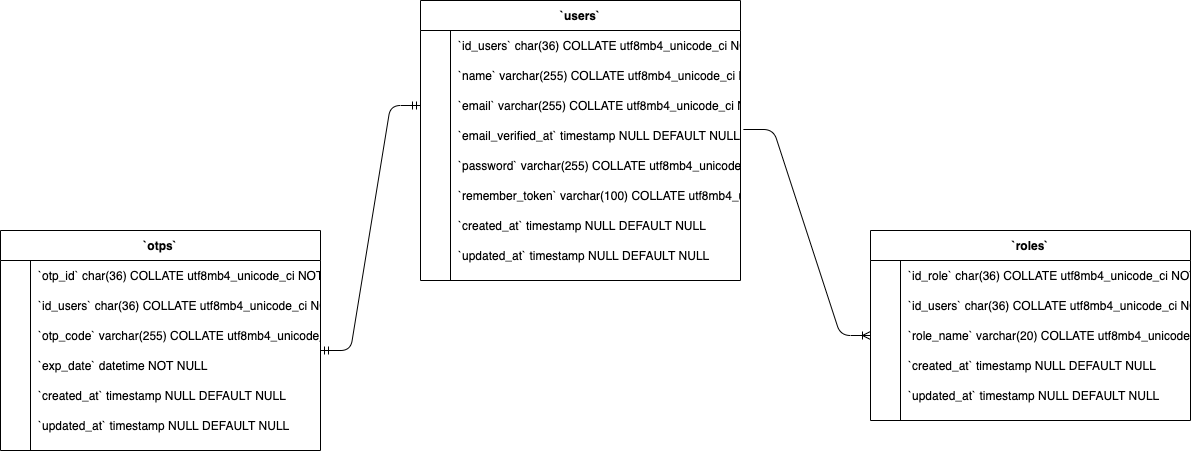

The diagram above was exported from draw.io. Its source (the exported page's mxGraphModel, read from the mxfile embedded in the PNG):
<mxGraphModel dx="1666" dy="826" grid="1" gridSize="10" guides="1" tooltips="1" connect="1" arrows="1" fold="1" page="1" pageScale="1" pageWidth="850" pageHeight="1100" math="0" shadow="0">
  <root>
    <mxCell id="0" />
    <mxCell id="1" parent="0" />
    <mxCell id="2" value="`otps`" style="shape=table;startSize=30;container=1;collapsible=1;childLayout=tableLayout;fixedRows=1;rowLines=0;fontStyle=1;align=center;resizeLast=1;" vertex="1" parent="1">
      <mxGeometry x="130" y="360" width="320" height="220" as="geometry" />
    </mxCell>
    <mxCell id="3" value="" style="shape=partialRectangle;collapsible=0;dropTarget=0;pointerEvents=0;fillColor=none;points=[[0,0.5],[1,0.5]];portConstraint=eastwest;top=0;left=0;right=0;bottom=0;" vertex="1" parent="2">
      <mxGeometry y="30" width="320" height="30" as="geometry" />
    </mxCell>
    <mxCell id="4" value="" style="shape=partialRectangle;overflow=hidden;connectable=0;fillColor=none;top=0;left=0;bottom=0;right=0;" vertex="1" parent="3">
      <mxGeometry width="30" height="30" as="geometry" />
    </mxCell>
    <mxCell id="5" value="`otp_id` char(36) COLLATE utf8mb4_unicode_ci NOT NULL" style="shape=partialRectangle;overflow=hidden;connectable=0;fillColor=none;top=0;left=0;bottom=0;right=0;align=left;spacingLeft=6;" vertex="1" parent="3">
      <mxGeometry x="30" width="290" height="30" as="geometry" />
    </mxCell>
    <mxCell id="6" value="" style="shape=partialRectangle;collapsible=0;dropTarget=0;pointerEvents=0;fillColor=none;points=[[0,0.5],[1,0.5]];portConstraint=eastwest;top=0;left=0;right=0;bottom=0;" vertex="1" parent="2">
      <mxGeometry y="60" width="320" height="30" as="geometry" />
    </mxCell>
    <mxCell id="7" value="" style="shape=partialRectangle;overflow=hidden;connectable=0;fillColor=none;top=0;left=0;bottom=0;right=0;" vertex="1" parent="6">
      <mxGeometry width="30" height="30" as="geometry" />
    </mxCell>
    <mxCell id="8" value="`id_users` char(36) COLLATE utf8mb4_unicode_ci NOT NULL" style="shape=partialRectangle;overflow=hidden;connectable=0;fillColor=none;top=0;left=0;bottom=0;right=0;align=left;spacingLeft=6;" vertex="1" parent="6">
      <mxGeometry x="30" width="290" height="30" as="geometry" />
    </mxCell>
    <mxCell id="9" value="" style="shape=partialRectangle;collapsible=0;dropTarget=0;pointerEvents=0;fillColor=none;points=[[0,0.5],[1,0.5]];portConstraint=eastwest;top=0;left=0;right=0;bottom=0;" vertex="1" parent="2">
      <mxGeometry y="90" width="320" height="30" as="geometry" />
    </mxCell>
    <mxCell id="10" value="" style="shape=partialRectangle;overflow=hidden;connectable=0;fillColor=none;top=0;left=0;bottom=0;right=0;" vertex="1" parent="9">
      <mxGeometry width="30" height="30" as="geometry" />
    </mxCell>
    <mxCell id="11" value="`otp_code` varchar(255) COLLATE utf8mb4_unicode_ci NOT NULL" style="shape=partialRectangle;overflow=hidden;connectable=0;fillColor=none;top=0;left=0;bottom=0;right=0;align=left;spacingLeft=6;" vertex="1" parent="9">
      <mxGeometry x="30" width="290" height="30" as="geometry" />
    </mxCell>
    <mxCell id="12" value="" style="shape=partialRectangle;collapsible=0;dropTarget=0;pointerEvents=0;fillColor=none;points=[[0,0.5],[1,0.5]];portConstraint=eastwest;top=0;left=0;right=0;bottom=0;" vertex="1" parent="2">
      <mxGeometry y="120" width="320" height="30" as="geometry" />
    </mxCell>
    <mxCell id="13" value="" style="shape=partialRectangle;overflow=hidden;connectable=0;fillColor=none;top=0;left=0;bottom=0;right=0;" vertex="1" parent="12">
      <mxGeometry width="30" height="30" as="geometry" />
    </mxCell>
    <mxCell id="14" value="`exp_date` datetime NOT NULL" style="shape=partialRectangle;overflow=hidden;connectable=0;fillColor=none;top=0;left=0;bottom=0;right=0;align=left;spacingLeft=6;" vertex="1" parent="12">
      <mxGeometry x="30" width="290" height="30" as="geometry" />
    </mxCell>
    <mxCell id="15" value="" style="shape=partialRectangle;collapsible=0;dropTarget=0;pointerEvents=0;fillColor=none;points=[[0,0.5],[1,0.5]];portConstraint=eastwest;top=0;left=0;right=0;bottom=0;" vertex="1" parent="2">
      <mxGeometry y="150" width="320" height="30" as="geometry" />
    </mxCell>
    <mxCell id="16" value="" style="shape=partialRectangle;overflow=hidden;connectable=0;fillColor=none;top=0;left=0;bottom=0;right=0;" vertex="1" parent="15">
      <mxGeometry width="30" height="30" as="geometry" />
    </mxCell>
    <mxCell id="17" value="`created_at` timestamp NULL DEFAULT NULL" style="shape=partialRectangle;overflow=hidden;connectable=0;fillColor=none;top=0;left=0;bottom=0;right=0;align=left;spacingLeft=6;" vertex="1" parent="15">
      <mxGeometry x="30" width="290" height="30" as="geometry" />
    </mxCell>
    <mxCell id="18" value="" style="shape=partialRectangle;collapsible=0;dropTarget=0;pointerEvents=0;fillColor=none;points=[[0,0.5],[1,0.5]];portConstraint=eastwest;top=0;left=0;right=0;bottom=0;" vertex="1" parent="2">
      <mxGeometry y="180" width="320" height="30" as="geometry" />
    </mxCell>
    <mxCell id="19" value="" style="shape=partialRectangle;overflow=hidden;connectable=0;fillColor=none;top=0;left=0;bottom=0;right=0;" vertex="1" parent="18">
      <mxGeometry width="30" height="30" as="geometry" />
    </mxCell>
    <mxCell id="20" value="`updated_at` timestamp NULL DEFAULT NULL" style="shape=partialRectangle;overflow=hidden;connectable=0;fillColor=none;top=0;left=0;bottom=0;right=0;align=left;spacingLeft=6;" vertex="1" parent="18">
      <mxGeometry x="30" width="290" height="30" as="geometry" />
    </mxCell>
    <mxCell id="21" value="`roles`" style="shape=table;startSize=30;container=1;collapsible=1;childLayout=tableLayout;fixedRows=1;rowLines=0;fontStyle=1;align=center;resizeLast=1;" vertex="1" parent="1">
      <mxGeometry x="1000" y="360" width="320" height="190" as="geometry" />
    </mxCell>
    <mxCell id="22" value="" style="shape=partialRectangle;collapsible=0;dropTarget=0;pointerEvents=0;fillColor=none;points=[[0,0.5],[1,0.5]];portConstraint=eastwest;top=0;left=0;right=0;bottom=0;" vertex="1" parent="21">
      <mxGeometry y="30" width="320" height="30" as="geometry" />
    </mxCell>
    <mxCell id="23" value="" style="shape=partialRectangle;overflow=hidden;connectable=0;fillColor=none;top=0;left=0;bottom=0;right=0;" vertex="1" parent="22">
      <mxGeometry width="30" height="30" as="geometry" />
    </mxCell>
    <mxCell id="24" value="`id_role` char(36) COLLATE utf8mb4_unicode_ci NOT NULL" style="shape=partialRectangle;overflow=hidden;connectable=0;fillColor=none;top=0;left=0;bottom=0;right=0;align=left;spacingLeft=6;" vertex="1" parent="22">
      <mxGeometry x="30" width="290" height="30" as="geometry" />
    </mxCell>
    <mxCell id="25" value="" style="shape=partialRectangle;collapsible=0;dropTarget=0;pointerEvents=0;fillColor=none;points=[[0,0.5],[1,0.5]];portConstraint=eastwest;top=0;left=0;right=0;bottom=0;" vertex="1" parent="21">
      <mxGeometry y="60" width="320" height="30" as="geometry" />
    </mxCell>
    <mxCell id="26" value="" style="shape=partialRectangle;overflow=hidden;connectable=0;fillColor=none;top=0;left=0;bottom=0;right=0;" vertex="1" parent="25">
      <mxGeometry width="30" height="30" as="geometry" />
    </mxCell>
    <mxCell id="27" value="`id_users` char(36) COLLATE utf8mb4_unicode_ci NOT NULL" style="shape=partialRectangle;overflow=hidden;connectable=0;fillColor=none;top=0;left=0;bottom=0;right=0;align=left;spacingLeft=6;" vertex="1" parent="25">
      <mxGeometry x="30" width="290" height="30" as="geometry" />
    </mxCell>
    <mxCell id="28" value="" style="shape=partialRectangle;collapsible=0;dropTarget=0;pointerEvents=0;fillColor=none;points=[[0,0.5],[1,0.5]];portConstraint=eastwest;top=0;left=0;right=0;bottom=0;" vertex="1" parent="21">
      <mxGeometry y="90" width="320" height="30" as="geometry" />
    </mxCell>
    <mxCell id="29" value="" style="shape=partialRectangle;overflow=hidden;connectable=0;fillColor=none;top=0;left=0;bottom=0;right=0;" vertex="1" parent="28">
      <mxGeometry width="30" height="30" as="geometry" />
    </mxCell>
    <mxCell id="30" value="`role_name` varchar(20) COLLATE utf8mb4_unicode_ci NOT NULL" style="shape=partialRectangle;overflow=hidden;connectable=0;fillColor=none;top=0;left=0;bottom=0;right=0;align=left;spacingLeft=6;" vertex="1" parent="28">
      <mxGeometry x="30" width="290" height="30" as="geometry" />
    </mxCell>
    <mxCell id="31" value="" style="shape=partialRectangle;collapsible=0;dropTarget=0;pointerEvents=0;fillColor=none;points=[[0,0.5],[1,0.5]];portConstraint=eastwest;top=0;left=0;right=0;bottom=0;" vertex="1" parent="21">
      <mxGeometry y="120" width="320" height="30" as="geometry" />
    </mxCell>
    <mxCell id="32" value="" style="shape=partialRectangle;overflow=hidden;connectable=0;fillColor=none;top=0;left=0;bottom=0;right=0;" vertex="1" parent="31">
      <mxGeometry width="30" height="30" as="geometry" />
    </mxCell>
    <mxCell id="33" value="`created_at` timestamp NULL DEFAULT NULL" style="shape=partialRectangle;overflow=hidden;connectable=0;fillColor=none;top=0;left=0;bottom=0;right=0;align=left;spacingLeft=6;" vertex="1" parent="31">
      <mxGeometry x="30" width="290" height="30" as="geometry" />
    </mxCell>
    <mxCell id="34" value="" style="shape=partialRectangle;collapsible=0;dropTarget=0;pointerEvents=0;fillColor=none;points=[[0,0.5],[1,0.5]];portConstraint=eastwest;top=0;left=0;right=0;bottom=0;" vertex="1" parent="21">
      <mxGeometry y="150" width="320" height="30" as="geometry" />
    </mxCell>
    <mxCell id="35" value="" style="shape=partialRectangle;overflow=hidden;connectable=0;fillColor=none;top=0;left=0;bottom=0;right=0;" vertex="1" parent="34">
      <mxGeometry width="30" height="30" as="geometry" />
    </mxCell>
    <mxCell id="36" value="`updated_at` timestamp NULL DEFAULT NULL" style="shape=partialRectangle;overflow=hidden;connectable=0;fillColor=none;top=0;left=0;bottom=0;right=0;align=left;spacingLeft=6;" vertex="1" parent="34">
      <mxGeometry x="30" width="290" height="30" as="geometry" />
    </mxCell>
    <mxCell id="37" value="`users`" style="shape=table;startSize=30;container=1;collapsible=1;childLayout=tableLayout;fixedRows=1;rowLines=0;fontStyle=1;align=center;resizeLast=1;" vertex="1" parent="1">
      <mxGeometry x="550" y="130" width="320" height="280" as="geometry" />
    </mxCell>
    <mxCell id="38" value="" style="shape=partialRectangle;collapsible=0;dropTarget=0;pointerEvents=0;fillColor=none;points=[[0,0.5],[1,0.5]];portConstraint=eastwest;top=0;left=0;right=0;bottom=0;" vertex="1" parent="37">
      <mxGeometry y="30" width="320" height="30" as="geometry" />
    </mxCell>
    <mxCell id="39" value="" style="shape=partialRectangle;overflow=hidden;connectable=0;fillColor=none;top=0;left=0;bottom=0;right=0;" vertex="1" parent="38">
      <mxGeometry width="30" height="30" as="geometry" />
    </mxCell>
    <mxCell id="40" value="`id_users` char(36) COLLATE utf8mb4_unicode_ci NOT NULL" style="shape=partialRectangle;overflow=hidden;connectable=0;fillColor=none;top=0;left=0;bottom=0;right=0;align=left;spacingLeft=6;" vertex="1" parent="38">
      <mxGeometry x="30" width="290" height="30" as="geometry" />
    </mxCell>
    <mxCell id="41" value="" style="shape=partialRectangle;collapsible=0;dropTarget=0;pointerEvents=0;fillColor=none;points=[[0,0.5],[1,0.5]];portConstraint=eastwest;top=0;left=0;right=0;bottom=0;" vertex="1" parent="37">
      <mxGeometry y="60" width="320" height="30" as="geometry" />
    </mxCell>
    <mxCell id="42" value="" style="shape=partialRectangle;overflow=hidden;connectable=0;fillColor=none;top=0;left=0;bottom=0;right=0;" vertex="1" parent="41">
      <mxGeometry width="30" height="30" as="geometry" />
    </mxCell>
    <mxCell id="43" value="`name` varchar(255) COLLATE utf8mb4_unicode_ci NOT NULL" style="shape=partialRectangle;overflow=hidden;connectable=0;fillColor=none;top=0;left=0;bottom=0;right=0;align=left;spacingLeft=6;" vertex="1" parent="41">
      <mxGeometry x="30" width="290" height="30" as="geometry" />
    </mxCell>
    <mxCell id="44" value="" style="shape=partialRectangle;collapsible=0;dropTarget=0;pointerEvents=0;fillColor=none;points=[[0,0.5],[1,0.5]];portConstraint=eastwest;top=0;left=0;right=0;bottom=0;" vertex="1" parent="37">
      <mxGeometry y="90" width="320" height="30" as="geometry" />
    </mxCell>
    <mxCell id="45" value="" style="shape=partialRectangle;overflow=hidden;connectable=0;fillColor=none;top=0;left=0;bottom=0;right=0;" vertex="1" parent="44">
      <mxGeometry width="30" height="30" as="geometry" />
    </mxCell>
    <mxCell id="46" value="`email` varchar(255) COLLATE utf8mb4_unicode_ci NOT NULL" style="shape=partialRectangle;overflow=hidden;connectable=0;fillColor=none;top=0;left=0;bottom=0;right=0;align=left;spacingLeft=6;" vertex="1" parent="44">
      <mxGeometry x="30" width="290" height="30" as="geometry" />
    </mxCell>
    <mxCell id="47" value="" style="shape=partialRectangle;collapsible=0;dropTarget=0;pointerEvents=0;fillColor=none;points=[[0,0.5],[1,0.5]];portConstraint=eastwest;top=0;left=0;right=0;bottom=0;" vertex="1" parent="37">
      <mxGeometry y="120" width="320" height="30" as="geometry" />
    </mxCell>
    <mxCell id="48" value="" style="shape=partialRectangle;overflow=hidden;connectable=0;fillColor=none;top=0;left=0;bottom=0;right=0;" vertex="1" parent="47">
      <mxGeometry width="30" height="30" as="geometry" />
    </mxCell>
    <mxCell id="49" value="`email_verified_at` timestamp NULL DEFAULT NULL" style="shape=partialRectangle;overflow=hidden;connectable=0;fillColor=none;top=0;left=0;bottom=0;right=0;align=left;spacingLeft=6;" vertex="1" parent="47">
      <mxGeometry x="30" width="290" height="30" as="geometry" />
    </mxCell>
    <mxCell id="50" value="" style="shape=partialRectangle;collapsible=0;dropTarget=0;pointerEvents=0;fillColor=none;points=[[0,0.5],[1,0.5]];portConstraint=eastwest;top=0;left=0;right=0;bottom=0;" vertex="1" parent="37">
      <mxGeometry y="150" width="320" height="30" as="geometry" />
    </mxCell>
    <mxCell id="51" value="" style="shape=partialRectangle;overflow=hidden;connectable=0;fillColor=none;top=0;left=0;bottom=0;right=0;" vertex="1" parent="50">
      <mxGeometry width="30" height="30" as="geometry" />
    </mxCell>
    <mxCell id="52" value="`password` varchar(255) COLLATE utf8mb4_unicode_ci NOT NULL" style="shape=partialRectangle;overflow=hidden;connectable=0;fillColor=none;top=0;left=0;bottom=0;right=0;align=left;spacingLeft=6;" vertex="1" parent="50">
      <mxGeometry x="30" width="290" height="30" as="geometry" />
    </mxCell>
    <mxCell id="53" value="" style="shape=partialRectangle;collapsible=0;dropTarget=0;pointerEvents=0;fillColor=none;points=[[0,0.5],[1,0.5]];portConstraint=eastwest;top=0;left=0;right=0;bottom=0;" vertex="1" parent="37">
      <mxGeometry y="180" width="320" height="30" as="geometry" />
    </mxCell>
    <mxCell id="54" value="" style="shape=partialRectangle;overflow=hidden;connectable=0;fillColor=none;top=0;left=0;bottom=0;right=0;" vertex="1" parent="53">
      <mxGeometry width="30" height="30" as="geometry" />
    </mxCell>
    <mxCell id="55" value="`remember_token` varchar(100) COLLATE utf8mb4_unicode_ci DEFAULT NULL" style="shape=partialRectangle;overflow=hidden;connectable=0;fillColor=none;top=0;left=0;bottom=0;right=0;align=left;spacingLeft=6;" vertex="1" parent="53">
      <mxGeometry x="30" width="290" height="30" as="geometry" />
    </mxCell>
    <mxCell id="56" value="" style="shape=partialRectangle;collapsible=0;dropTarget=0;pointerEvents=0;fillColor=none;points=[[0,0.5],[1,0.5]];portConstraint=eastwest;top=0;left=0;right=0;bottom=0;" vertex="1" parent="37">
      <mxGeometry y="210" width="320" height="30" as="geometry" />
    </mxCell>
    <mxCell id="57" value="" style="shape=partialRectangle;overflow=hidden;connectable=0;fillColor=none;top=0;left=0;bottom=0;right=0;" vertex="1" parent="56">
      <mxGeometry width="30" height="30" as="geometry" />
    </mxCell>
    <mxCell id="58" value="`created_at` timestamp NULL DEFAULT NULL" style="shape=partialRectangle;overflow=hidden;connectable=0;fillColor=none;top=0;left=0;bottom=0;right=0;align=left;spacingLeft=6;" vertex="1" parent="56">
      <mxGeometry x="30" width="290" height="30" as="geometry" />
    </mxCell>
    <mxCell id="59" value="" style="shape=partialRectangle;collapsible=0;dropTarget=0;pointerEvents=0;fillColor=none;points=[[0,0.5],[1,0.5]];portConstraint=eastwest;top=0;left=0;right=0;bottom=0;" vertex="1" parent="37">
      <mxGeometry y="240" width="320" height="30" as="geometry" />
    </mxCell>
    <mxCell id="60" value="" style="shape=partialRectangle;overflow=hidden;connectable=0;fillColor=none;top=0;left=0;bottom=0;right=0;" vertex="1" parent="59">
      <mxGeometry width="30" height="30" as="geometry" />
    </mxCell>
    <mxCell id="61" value="`updated_at` timestamp NULL DEFAULT NULL" style="shape=partialRectangle;overflow=hidden;connectable=0;fillColor=none;top=0;left=0;bottom=0;right=0;align=left;spacingLeft=6;" vertex="1" parent="59">
      <mxGeometry x="30" width="290" height="30" as="geometry" />
    </mxCell>
    <mxCell id="62" value="" style="edgeStyle=entityRelationEdgeStyle;fontSize=12;html=1;endArrow=ERmandOne;startArrow=ERmandOne;exitX=1;exitY=1;exitDx=0;exitDy=0;exitPerimeter=0;entryX=0;entryY=0.5;entryDx=0;entryDy=0;" edge="1" source="9" target="44" parent="1">
      <mxGeometry width="100" height="100" relative="1" as="geometry">
        <mxPoint x="560" y="620" as="sourcePoint" />
        <mxPoint x="660" y="520" as="targetPoint" />
      </mxGeometry>
    </mxCell>
    <mxCell id="63" value="" style="edgeStyle=entityRelationEdgeStyle;fontSize=12;html=1;endArrow=ERoneToMany;entryX=0;entryY=0.5;entryDx=0;entryDy=0;exitX=1.009;exitY=0.3;exitDx=0;exitDy=0;exitPerimeter=0;" edge="1" source="47" target="28" parent="1">
      <mxGeometry width="100" height="100" relative="1" as="geometry">
        <mxPoint x="900" y="250" as="sourcePoint" />
        <mxPoint x="820" y="570" as="targetPoint" />
      </mxGeometry>
    </mxCell>
  </root>
</mxGraphModel>